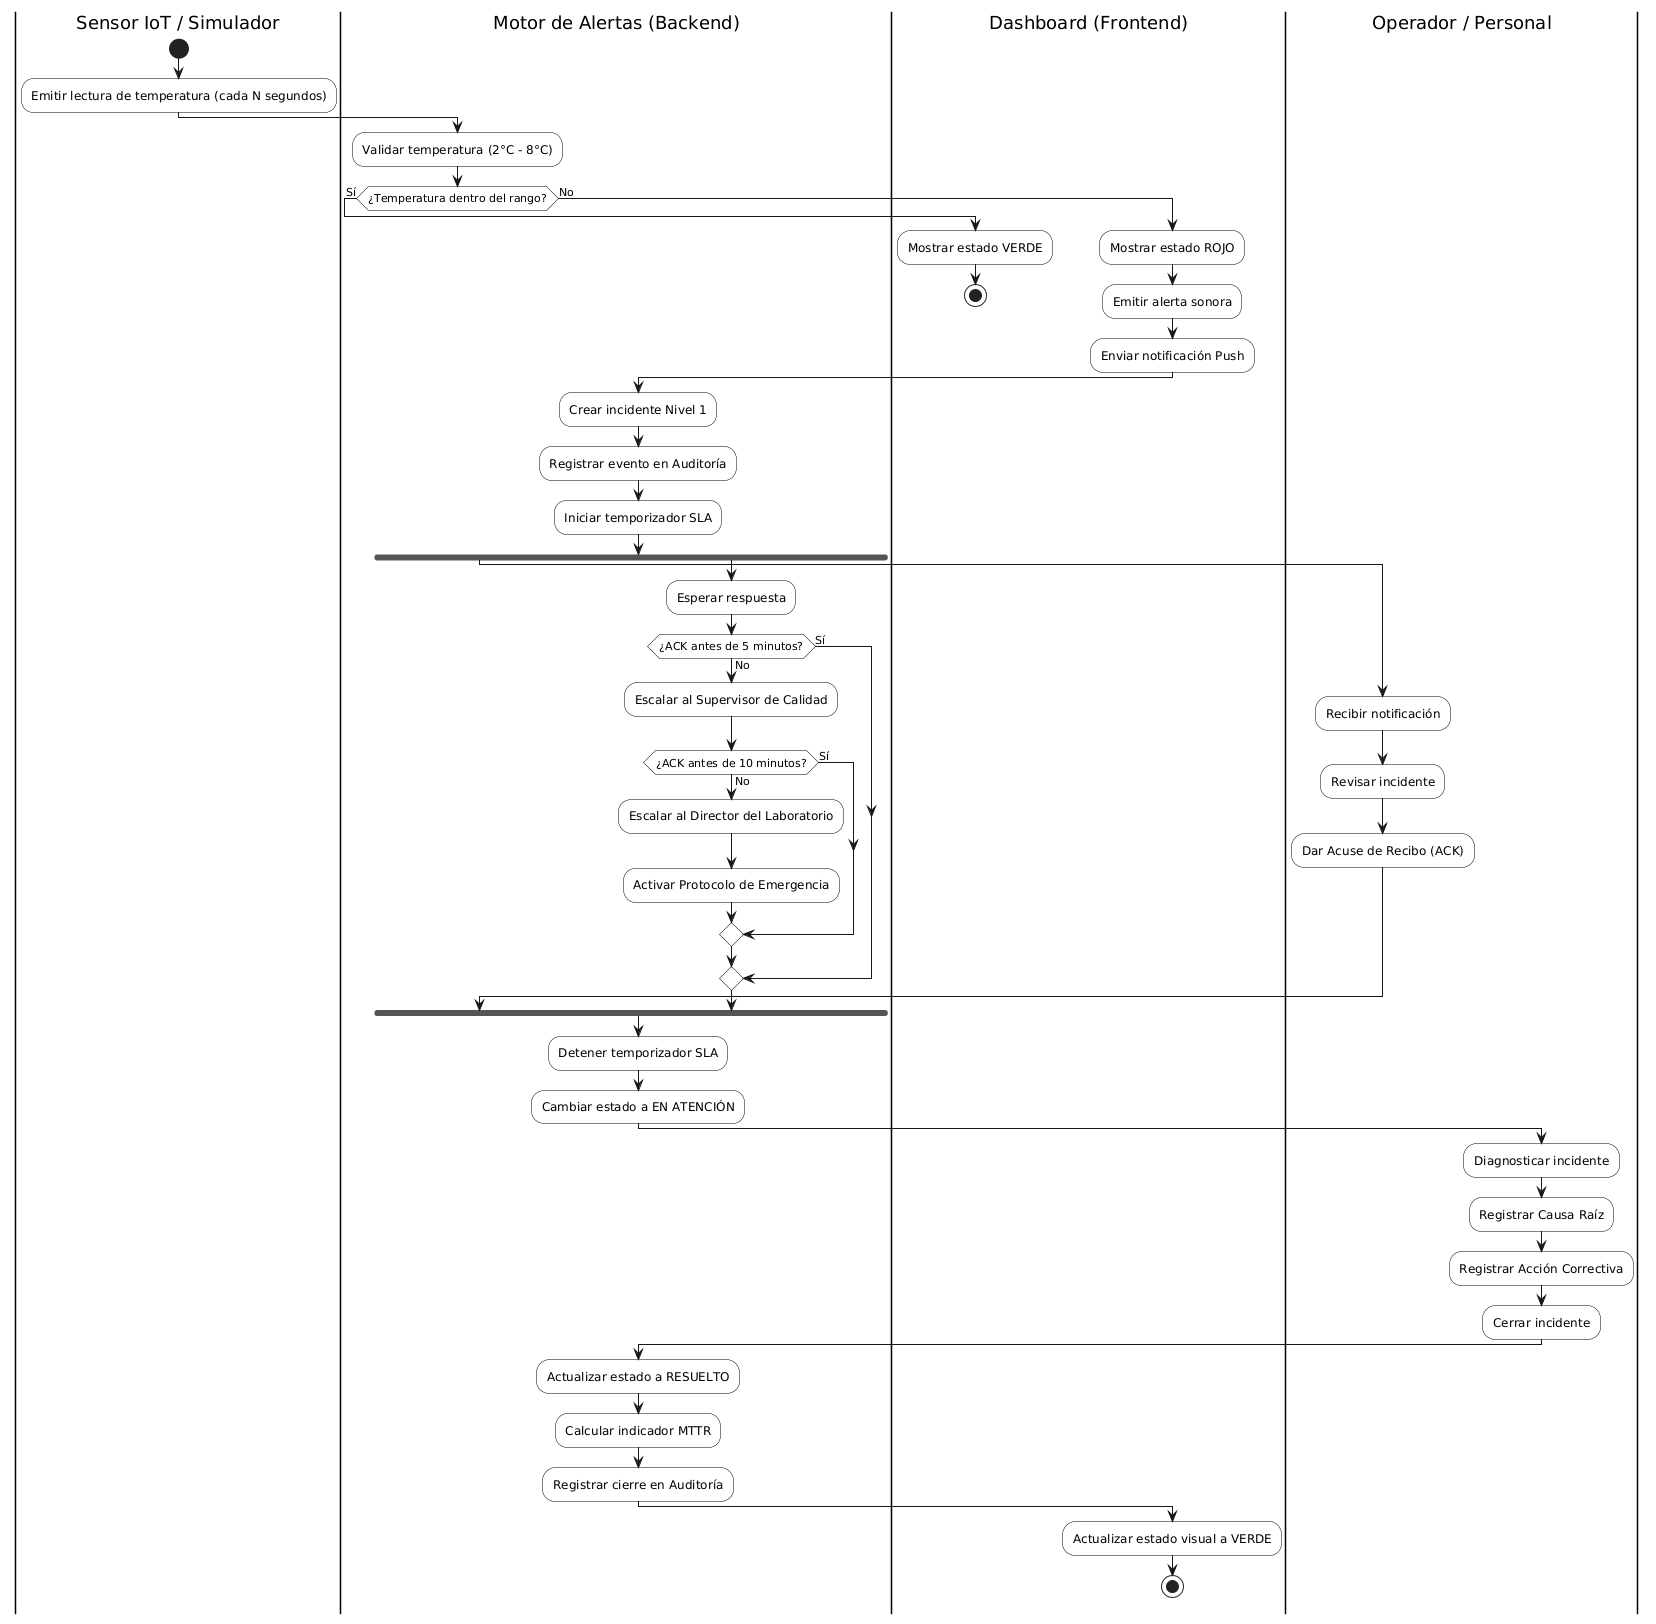

The diagram above was rendered by PlantUML. Its source (embedded in the PNG):
@startuml
skinparam activity {
  BackgroundColor White
  BorderColor Black
  RectangleCornerRadius 10
}

|Sensor IoT / Simulador|
start
:Emitir lectura de temperatura (cada N segundos);

|Motor de Alertas (Backend)|
:Validar temperatura (2°C - 8°C);

if (¿Temperatura dentro del rango?) then (Sí)

    |Dashboard (Frontend)|
    :Mostrar estado VERDE;
    stop

else (No)

    |Dashboard (Frontend)|
    :Mostrar estado ROJO;
    :Emitir alerta sonora;
    :Enviar notificación Push;

    |Motor de Alertas (Backend)|
    :Crear incidente Nivel 1;
    :Registrar evento en Auditoría;
    :Iniciar temporizador SLA;

    fork

        |Operador / Personal|
        :Recibir notificación;
        :Revisar incidente;
        :Dar Acuse de Recibo (ACK);

    fork again

        |Motor de Alertas (Backend)|

        :Esperar respuesta;

        if (¿ACK antes de 5 minutos?) then (Sí)

        else (No)

            :Escalar al Supervisor de Calidad;

            if (¿ACK antes de 10 minutos?) then (Sí)

            else (No)

                :Escalar al Director del Laboratorio;
                :Activar Protocolo de Emergencia;

            endif

        endif

    end fork

    |Motor de Alertas (Backend)|
    :Detener temporizador SLA;
    :Cambiar estado a EN ATENCIÓN;

    |Operador / Personal|
    :Diagnosticar incidente;
    :Registrar Causa Raíz;
    :Registrar Acción Correctiva;
    :Cerrar incidente;

    |Motor de Alertas (Backend)|
    :Actualizar estado a RESUELTO;
    :Calcular indicador MTTR;
    :Registrar cierre en Auditoría;

    |Dashboard (Frontend)|
    :Actualizar estado visual a VERDE;

    stop

endif
@enduml